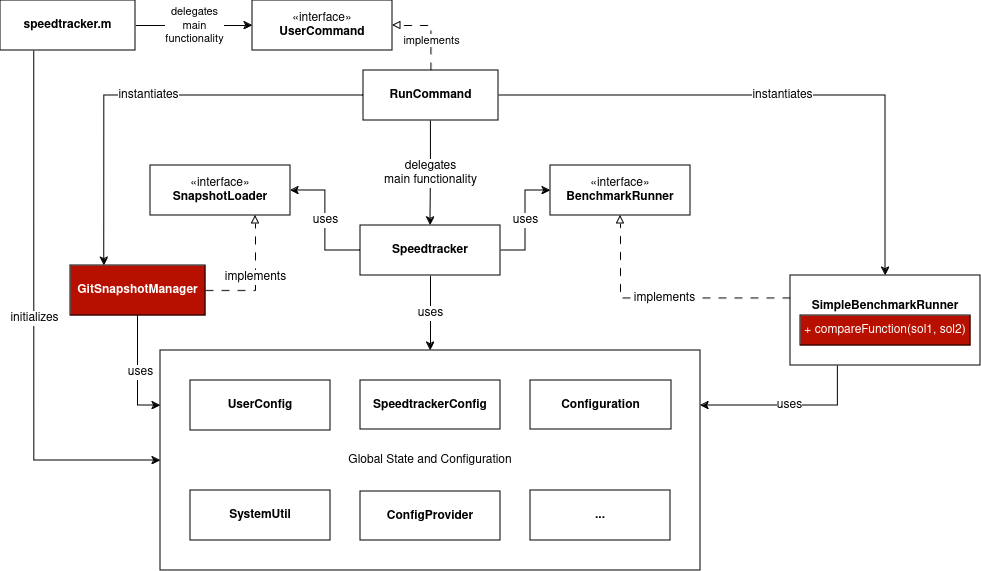

The diagram above was exported from draw.io. Its source (the exported page's mxGraphModel, read from the mxfile embedded in the PNG):
<mxGraphModel dx="1434" dy="793" grid="1" gridSize="10" guides="1" tooltips="1" connect="1" arrows="1" fold="1" page="1" pageScale="1" pageWidth="600" pageHeight="600" math="0" shadow="0">
  <root>
    <mxCell id="0" />
    <mxCell id="1" parent="0" />
    <mxCell id="CfA6QvVlH5yapuHg3LWZ-12" value="Global State and Configuration" style="rounded=0;whiteSpace=wrap;html=1;strokeColor=default;fontFamily=Helvetica;fontSize=12;fontColor=default;fillColor=default;" parent="1" vertex="1">
      <mxGeometry x="330" y="360" width="540" height="220" as="geometry" />
    </mxCell>
    <mxCell id="CfA6QvVlH5yapuHg3LWZ-27" value="uses" style="edgeStyle=orthogonalEdgeStyle;rounded=0;orthogonalLoop=1;jettySize=auto;html=1;exitX=0;exitY=0.5;exitDx=0;exitDy=0;entryX=1;entryY=0.5;entryDx=0;entryDy=0;fontFamily=Helvetica;fontSize=12;fontColor=default;" parent="1" source="CfA6QvVlH5yapuHg3LWZ-1" target="CfA6QvVlH5yapuHg3LWZ-3" edge="1">
      <mxGeometry relative="1" as="geometry" />
    </mxCell>
    <mxCell id="CfA6QvVlH5yapuHg3LWZ-28" value="uses" style="edgeStyle=orthogonalEdgeStyle;rounded=0;orthogonalLoop=1;jettySize=auto;html=1;exitX=1;exitY=0.5;exitDx=0;exitDy=0;entryX=0;entryY=0.5;entryDx=0;entryDy=0;fontFamily=Helvetica;fontSize=12;fontColor=default;" parent="1" source="CfA6QvVlH5yapuHg3LWZ-1" target="CfA6QvVlH5yapuHg3LWZ-2" edge="1">
      <mxGeometry relative="1" as="geometry" />
    </mxCell>
    <mxCell id="CfA6QvVlH5yapuHg3LWZ-33" value="uses&lt;br&gt;" style="edgeStyle=orthogonalEdgeStyle;rounded=0;orthogonalLoop=1;jettySize=auto;html=1;exitX=0.5;exitY=1;exitDx=0;exitDy=0;entryX=0.5;entryY=0;entryDx=0;entryDy=0;fontFamily=Helvetica;fontSize=12;fontColor=default;" parent="1" source="CfA6QvVlH5yapuHg3LWZ-1" target="CfA6QvVlH5yapuHg3LWZ-12" edge="1">
      <mxGeometry relative="1" as="geometry" />
    </mxCell>
    <mxCell id="CfA6QvVlH5yapuHg3LWZ-1" value="&lt;b&gt;Speedtracker&lt;/b&gt;" style="html=1;whiteSpace=wrap;" parent="1" vertex="1">
      <mxGeometry x="530" y="235" width="140" height="50" as="geometry" />
    </mxCell>
    <mxCell id="CfA6QvVlH5yapuHg3LWZ-2" value="«interface»&lt;br&gt;&lt;b&gt;BenchmarkRunner&lt;/b&gt;" style="html=1;whiteSpace=wrap;" parent="1" vertex="1">
      <mxGeometry x="720" y="175" width="140" height="50" as="geometry" />
    </mxCell>
    <mxCell id="CfA6QvVlH5yapuHg3LWZ-3" value="«interface»&lt;br&gt;&lt;b&gt;SnapshotLoader&lt;br&gt;&lt;/b&gt;" style="html=1;whiteSpace=wrap;" parent="1" vertex="1">
      <mxGeometry x="320" y="175" width="140" height="50" as="geometry" />
    </mxCell>
    <mxCell id="CfA6QvVlH5yapuHg3LWZ-26" style="edgeStyle=orthogonalEdgeStyle;rounded=0;orthogonalLoop=1;jettySize=auto;html=1;exitX=0.5;exitY=1;exitDx=0;exitDy=0;entryX=0;entryY=0.25;entryDx=0;entryDy=0;fontFamily=Helvetica;fontSize=12;fontColor=default;" parent="1" source="CfA6QvVlH5yapuHg3LWZ-4" target="CfA6QvVlH5yapuHg3LWZ-12" edge="1">
      <mxGeometry relative="1" as="geometry" />
    </mxCell>
    <mxCell id="CfA6QvVlH5yapuHg3LWZ-42" value="uses" style="edgeLabel;html=1;align=center;verticalAlign=middle;resizable=0;points=[];fontSize=12;fontFamily=Helvetica;fontColor=default;" parent="CfA6QvVlH5yapuHg3LWZ-26" vertex="1" connectable="0">
      <mxGeometry x="-0.0044" y="2" relative="1" as="geometry">
        <mxPoint as="offset" />
      </mxGeometry>
    </mxCell>
    <mxCell id="CfA6QvVlH5yapuHg3LWZ-31" value="implements" style="edgeStyle=orthogonalEdgeStyle;rounded=0;orthogonalLoop=1;jettySize=auto;html=1;exitX=1;exitY=0.5;exitDx=0;exitDy=0;entryX=0.75;entryY=1;entryDx=0;entryDy=0;fontFamily=Helvetica;fontSize=12;fontColor=default;endArrow=block;endFill=0;dashed=1;dashPattern=8 8;" parent="1" source="CfA6QvVlH5yapuHg3LWZ-4" target="CfA6QvVlH5yapuHg3LWZ-3" edge="1">
      <mxGeometry relative="1" as="geometry" />
    </mxCell>
    <mxCell id="CfA6QvVlH5yapuHg3LWZ-4" value="&lt;font color=&quot;#ffffff&quot;&gt;&lt;b&gt;GitSnapshotManager&lt;/b&gt;&lt;/font&gt;" style="html=1;whiteSpace=wrap;fillColor=#B81000;" parent="1" vertex="1">
      <mxGeometry x="240" y="275" width="135" height="50" as="geometry" />
    </mxCell>
    <mxCell id="CfA6QvVlH5yapuHg3LWZ-6" value="&lt;b&gt;UserConfig&lt;/b&gt;" style="html=1;whiteSpace=wrap;" parent="1" vertex="1">
      <mxGeometry x="360" y="390" width="140" height="50" as="geometry" />
    </mxCell>
    <mxCell id="CfA6QvVlH5yapuHg3LWZ-7" value="&lt;b&gt;SpeedtrackerConfig&lt;/b&gt;" style="html=1;whiteSpace=wrap;" parent="1" vertex="1">
      <mxGeometry x="530" y="390" width="140" height="49" as="geometry" />
    </mxCell>
    <mxCell id="CfA6QvVlH5yapuHg3LWZ-8" value="&lt;b&gt;ConfigProvider&lt;/b&gt;" style="html=1;whiteSpace=wrap;" parent="1" vertex="1">
      <mxGeometry x="530" y="501" width="140" height="49" as="geometry" />
    </mxCell>
    <mxCell id="CfA6QvVlH5yapuHg3LWZ-9" value="&lt;b&gt;SystemUtil&lt;/b&gt;" style="html=1;whiteSpace=wrap;" parent="1" vertex="1">
      <mxGeometry x="360" y="500" width="140" height="50" as="geometry" />
    </mxCell>
    <mxCell id="CfA6QvVlH5yapuHg3LWZ-10" value="&lt;b&gt;Configuration&lt;/b&gt;" style="html=1;whiteSpace=wrap;" parent="1" vertex="1">
      <mxGeometry x="700" y="390" width="141" height="49" as="geometry" />
    </mxCell>
    <mxCell id="CfA6QvVlH5yapuHg3LWZ-11" value="&lt;b&gt;...&lt;/b&gt;" style="html=1;whiteSpace=wrap;" parent="1" vertex="1">
      <mxGeometry x="700" y="500" width="140" height="50" as="geometry" />
    </mxCell>
    <mxCell id="CfA6QvVlH5yapuHg3LWZ-30" value="implements" style="edgeStyle=orthogonalEdgeStyle;rounded=0;orthogonalLoop=1;jettySize=auto;html=1;exitX=0;exitY=0.25;exitDx=0;exitDy=0;entryX=0.5;entryY=1;entryDx=0;entryDy=0;fontFamily=Helvetica;fontSize=12;fontColor=default;endArrow=block;endFill=0;dashed=1;dashPattern=8 8;" parent="1" source="F-67KJXBuZzq1g-ShTII-2" target="CfA6QvVlH5yapuHg3LWZ-2" edge="1">
      <mxGeometry relative="1" as="geometry">
        <mxPoint x="970" y="301.25" as="sourcePoint" />
      </mxGeometry>
    </mxCell>
    <mxCell id="CfA6QvVlH5yapuHg3LWZ-32" value="delegates&lt;br&gt;main functionality" style="edgeStyle=orthogonalEdgeStyle;rounded=0;orthogonalLoop=1;jettySize=auto;html=1;exitX=0.5;exitY=1;exitDx=0;exitDy=0;entryX=0.5;entryY=0;entryDx=0;entryDy=0;fontFamily=Helvetica;fontSize=12;fontColor=default;" parent="1" source="CfA6QvVlH5yapuHg3LWZ-14" target="CfA6QvVlH5yapuHg3LWZ-1" edge="1">
      <mxGeometry relative="1" as="geometry" />
    </mxCell>
    <mxCell id="CfA6QvVlH5yapuHg3LWZ-38" value="instantiates" style="edgeStyle=orthogonalEdgeStyle;rounded=0;orthogonalLoop=1;jettySize=auto;html=1;exitX=0;exitY=0.5;exitDx=0;exitDy=0;entryX=0.25;entryY=0;entryDx=0;entryDy=0;fontFamily=Helvetica;fontSize=12;fontColor=default;" parent="1" source="CfA6QvVlH5yapuHg3LWZ-14" target="CfA6QvVlH5yapuHg3LWZ-4" edge="1">
      <mxGeometry relative="1" as="geometry" />
    </mxCell>
    <mxCell id="CfA6QvVlH5yapuHg3LWZ-39" value="instantiates" style="edgeStyle=orthogonalEdgeStyle;rounded=0;orthogonalLoop=1;jettySize=auto;html=1;exitX=1;exitY=0.5;exitDx=0;exitDy=0;entryX=0.5;entryY=0;entryDx=0;entryDy=0;fontFamily=Helvetica;fontSize=12;fontColor=default;" parent="1" source="CfA6QvVlH5yapuHg3LWZ-14" target="F-67KJXBuZzq1g-ShTII-2" edge="1">
      <mxGeometry relative="1" as="geometry">
        <mxPoint x="1062.5" y="285" as="targetPoint" />
      </mxGeometry>
    </mxCell>
    <mxCell id="HlxVnmzwNW5SrRhRET_O-3" value="implements" style="edgeStyle=orthogonalEdgeStyle;rounded=0;orthogonalLoop=1;jettySize=auto;html=1;exitX=0.5;exitY=0;exitDx=0;exitDy=0;entryX=1;entryY=0.5;entryDx=0;entryDy=0;dashed=1;dashPattern=8 8;endArrow=block;endFill=0;" parent="1" source="CfA6QvVlH5yapuHg3LWZ-14" target="HlxVnmzwNW5SrRhRET_O-1" edge="1">
      <mxGeometry x="-0.2814" y="1" relative="1" as="geometry">
        <mxPoint x="1" as="offset" />
      </mxGeometry>
    </mxCell>
    <mxCell id="CfA6QvVlH5yapuHg3LWZ-14" value="&lt;b&gt;RunCommand&lt;/b&gt;" style="html=1;whiteSpace=wrap;" parent="1" vertex="1">
      <mxGeometry x="533" y="80" width="135" height="50" as="geometry" />
    </mxCell>
    <mxCell id="CfA6QvVlH5yapuHg3LWZ-40" value="initializes" style="edgeStyle=orthogonalEdgeStyle;rounded=0;orthogonalLoop=1;jettySize=auto;html=1;exitX=0.25;exitY=1;exitDx=0;exitDy=0;entryX=0;entryY=0.5;entryDx=0;entryDy=0;fontFamily=Helvetica;fontSize=12;fontColor=default;" parent="1" source="CfA6QvVlH5yapuHg3LWZ-15" target="CfA6QvVlH5yapuHg3LWZ-12" edge="1">
      <mxGeometry relative="1" as="geometry" />
    </mxCell>
    <mxCell id="HlxVnmzwNW5SrRhRET_O-2" value="&lt;div&gt;delegates&lt;/div&gt;&lt;div&gt;main&lt;/div&gt;&lt;div&gt;functionality&lt;br&gt;&lt;/div&gt;" style="edgeStyle=orthogonalEdgeStyle;rounded=0;orthogonalLoop=1;jettySize=auto;html=1;exitX=1;exitY=0.5;exitDx=0;exitDy=0;entryX=0;entryY=0.5;entryDx=0;entryDy=0;" parent="1" source="CfA6QvVlH5yapuHg3LWZ-15" target="HlxVnmzwNW5SrRhRET_O-1" edge="1">
      <mxGeometry relative="1" as="geometry" />
    </mxCell>
    <mxCell id="CfA6QvVlH5yapuHg3LWZ-15" value="&lt;b&gt;speedtracker.m&lt;br&gt;&lt;/b&gt;" style="html=1;whiteSpace=wrap;" parent="1" vertex="1">
      <mxGeometry x="170" y="10" width="135" height="50" as="geometry" />
    </mxCell>
    <mxCell id="HlxVnmzwNW5SrRhRET_O-1" value="«interface»&lt;br&gt;&lt;div&gt;&lt;b&gt;UserCommand&lt;/b&gt;&lt;/div&gt;" style="html=1;whiteSpace=wrap;" parent="1" vertex="1">
      <mxGeometry x="422" y="10" width="140" height="50" as="geometry" />
    </mxCell>
    <mxCell id="F-67KJXBuZzq1g-ShTII-5" value="&lt;font style=&quot;font-size: 12px;&quot;&gt;uses&lt;/font&gt;" style="edgeStyle=orthogonalEdgeStyle;rounded=0;orthogonalLoop=1;jettySize=auto;html=1;exitX=0.25;exitY=1;exitDx=0;exitDy=0;entryX=1;entryY=0.25;entryDx=0;entryDy=0;" edge="1" parent="1" source="F-67KJXBuZzq1g-ShTII-2" target="CfA6QvVlH5yapuHg3LWZ-12">
      <mxGeometry relative="1" as="geometry" />
    </mxCell>
    <mxCell id="F-67KJXBuZzq1g-ShTII-2" value="&lt;div&gt;&lt;b&gt;SimpleBenchmarkRunner&lt;br&gt;&lt;/b&gt;&lt;/div&gt;&lt;div&gt;&lt;b&gt;&lt;br&gt;&lt;/b&gt;&lt;/div&gt;&lt;div&gt;&lt;b&gt;&lt;br&gt;&lt;/b&gt;&lt;/div&gt;" style="html=1;whiteSpace=wrap;" vertex="1" parent="1">
      <mxGeometry x="960" y="285" width="190" height="90" as="geometry" />
    </mxCell>
    <mxCell id="F-67KJXBuZzq1g-ShTII-3" value="&lt;font color=&quot;#ffffff&quot;&gt;+ compareFunction(sol1, sol2)&lt;b&gt;&lt;br&gt;&lt;/b&gt;&lt;/font&gt;" style="html=1;whiteSpace=wrap;fillColor=#B81000;" vertex="1" parent="1">
      <mxGeometry x="970" y="325" width="170" height="30" as="geometry" />
    </mxCell>
  </root>
</mxGraphModel>